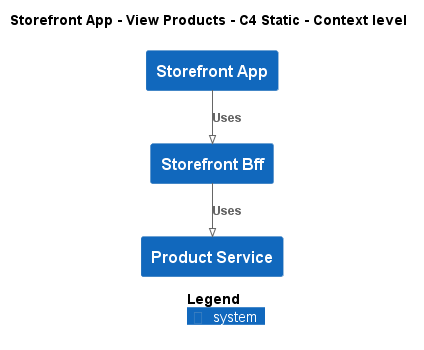

The diagram above was rendered by PlantUML. Its source (embedded in the PNG):
@startuml
!pragma layout smetana
!include ..\..\..\..\.c4s\C4_Context.puml

AddElementTag("state:new", $bgColor=green, $fontColor=#ffffff, $borderColor=green, $shadowing="False")
AddElementTag("state:changed", $bgColor=orange, $fontColor=#ffffff, $borderColor=orange, $shadowing="False")
AddElementTag("state:removed", $bgColor=red, $fontColor=#ffffff, $borderColor=red, $shadowing="False")

AddRelTag("state:new", $textColor=green, $lineColor=green)
AddRelTag("state:changed", $textColor=orange, $lineColor=orange)
AddRelTag("state:removed", $textColor=red, $lineColor=red)

SHOW_PERSON_PORTRAIT()
LAYOUT_TOP_DOWN()

skinparam linetype polyline

title Storefront App - View Products - C4 Static - Context level

System(ECommercePlatform.SoftwareSystems.StorefrontApp, "Storefront App", "")
System(ECommercePlatform.SoftwareSystems.StorefrontBff, "Storefront Bff", "")
System(ECommercePlatform.SoftwareSystems.ProductService, "Product Service", "")

Rel(ECommercePlatform.SoftwareSystems.StorefrontApp, ECommercePlatform.SoftwareSystems.StorefrontBff, "Uses")
Rel(ECommercePlatform.SoftwareSystems.StorefrontBff, ECommercePlatform.SoftwareSystems.ProductService, "Uses")


SHOW_LEGEND()
@enduml